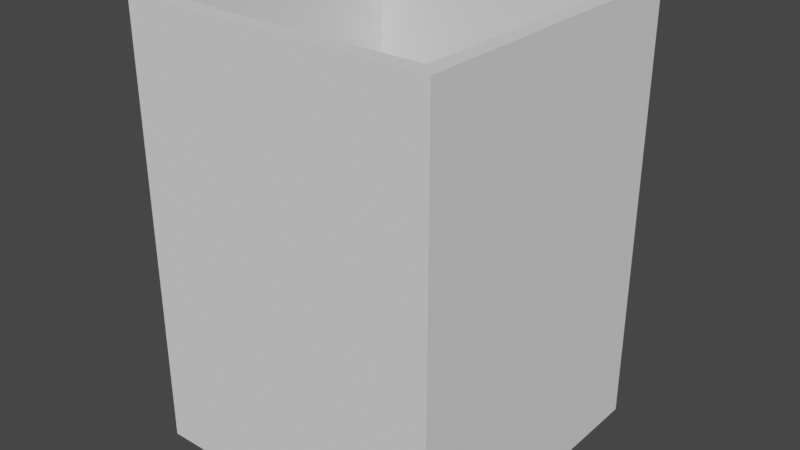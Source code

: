 # Source: Bin.blend  (saved by Blender 2.93.21; exported with 4.5.12 LTS)
import bpy
from mathutils import Matrix  # noqa: F401  (used for matrix-valued properties, if any)

bpy.ops.wm.read_factory_settings(use_empty=True)
scene = bpy.context.scene
scene.name = 'Scene'

# ---- collections
col_collection = bpy.data.collections.new('Collection'); scene.collection.children.link(col_collection)

# ---- world
world_world = bpy.data.worlds.new('World'); scene.world = world_world
world_world.use_nodes = True; world_world.node_tree.nodes.clear()
_N = world_world.node_tree.nodes; _L = world_world.node_tree.links
n0 = _N.new('ShaderNodeOutputWorld'); n0.name = 'World Output'; n0.location = (300, 300)
n1 = _N.new('ShaderNodeBackground'); n1.name = 'Background'; n1.location = (10, 300)
n1.inputs[0].default_value = (0.05088, 0.05088, 0.05088, 1.0)
_L.new(n1.outputs[0], n0.inputs[0])
n0.is_active_output = True
world_world.color = (0.05088, 0.05088, 0.05088)
world_world.use_sun_shadow = False
world_world.sun_shadow_jitter_overblur = 0.0

# ---- meshes
me_cube_001 = bpy.data.meshes.new('Cube.001')
me_cube_001.from_pydata([(-0.3356, -0.3356, -0.01735), (-0.3017, -0.3017, 0.01735), (-0.3356, 0.3356, -0.01735), (-0.3017, 0.3017, 0.01735), (0.3356, -0.3356, -0.01735), (0.3017, -0.3017, 0.01735), (0.3356, 0.3356, -0.01735), (0.3017, 0.3017, 0.01735), (-0.3356, -0.3356, 0.01735), (-0.3356, 0.3356, 0.01735), (0.3356, 0.3356, 0.01735), (0.3356, -0.3356, 0.01735), (-0.3356, -0.3356, 0.9334), (-0.3356, 0.3356, 0.9334), (0.3356, 0.3356, 0.9334), (0.3356, -0.3356, 0.9334), (-0.3017, -0.3017, 0.9334), (-0.3017, 0.3017, 0.9334), (0.3017, 0.3017, 0.9334), (0.3017, -0.3017, 0.9334)], [], [(0, 8, 9, 2), (2, 9, 10, 6), (6, 10, 11, 4), (4, 11, 8, 0), (2, 6, 4, 0), (7, 3, 1, 5), (11, 10, 14, 15), (1, 3, 17, 16), (7, 5, 19, 18), (10, 9, 13, 14), (16, 17, 13, 12), (17, 18, 14, 13), (18, 19, 15, 14), (19, 16, 12, 15), (5, 1, 16, 19), (3, 7, 18, 17), (9, 8, 12, 13), (8, 11, 15, 12)])
_uv = me_cube_001.uv_layers.new(name='UVMap')
_uv.uv.foreach_set('vector', [0.146, 0.0, 0.146, 0.03649, 0.1095, 0.03649, 0.1095, 0.0, 0.03649, 0.0, 0.03649, 0.03649, 1.192e-07, 0.03649, 1.192e-07, 0.0, 0.07298, 0.0, 0.07298, 0.03649, 0.03649, 0.03649, 0.03649, 0.0, 0.1095, 0.0, 0.1095, 0.03649, 0.07298, 0.03649, 0.07298, 0.0, 0.2772, 0.0, 0.3137, 0.0, 0.3137, 0.03649, 0.2772, 0.03649, 0.2772, 0.07298, 0.31, 0.07298, 0.31, 0.1058, 0.2772, 0.1058, 0.03649, 0.03649, 0.07298, 0.03649, 0.07298, 1.0, 0.03649, 1.0, 0.2116, 0.0, 0.2444, 0.0, 0.2444, 0.9635, 0.2116, 0.9635, 0.2444, 0.0, 0.2772, 0.0, 0.2772, 0.9635, 0.2444, 0.9635, 1.192e-07, 0.03649, 0.03649, 0.03649, 0.03649, 1.0, 0.0, 1.0, 0.3118, 0.07114, 0.3118, 0.03833, 0.3137, 0.03649, 0.3137, 0.07298, 0.3118, 0.03833, 0.279, 0.03833, 0.2772, 0.03649, 0.3137, 0.03649, 0.279, 0.03833, 0.279, 0.07114, 0.2772, 0.07298, 0.2772, 0.03649, 0.279, 0.07114, 0.3118, 0.07114, 0.3137, 0.07298, 0.2772, 0.07298, 0.146, 0.0, 0.1788, 0.0, 0.1788, 0.9635, 0.146, 0.9635, 0.1788, 0.0, 0.2116, 0.0, 0.2116, 0.9635, 0.1788, 0.9635, 0.1095, 0.03649, 0.146, 0.03649, 0.146, 1.0, 0.1095, 1.0, 0.07298, 0.03649, 0.1095, 0.03649, 0.1095, 1.0, 0.07298, 1.0])
me_cube_001.use_remesh_fix_poles = True
me_cube_001.use_remesh_preserve_attributes = False
me_cube_001.update()

# ---- objects
ob_cube = bpy.data.objects.new('Cube', me_cube_001)

# ---- transforms, parenting, visibility, modifiers, constraints
ob_cube.location = (0.0, 0.0, 0.0)

# ---- collection membership
col_collection.objects.link(ob_cube)

# ---- scene / render settings (as saved in the file)
scene.frame_start = 1; scene.frame_end = 250; scene.frame_set(1)
scene.render.engine = 'BLENDER_EEVEE_NEXT'
scene.cycles.use_denoising = False
scene.cycles.samples = 128
scene.cycles.sampling_pattern = 'TABULATED_SOBOL'
scene.cycles.use_adaptive_sampling = False
scene.cycles.use_light_tree = False
scene.view_settings.view_transform = 'Filmic'
bpy.context.view_layer.update()

# ---- added for rendering (the .blend has no active camera and no usable light): camera, sun
cam_auto = bpy.data.cameras.new('AutoCamera')
cam_auto.lens = 50.0
cam_auto.sensor_width = 36.0
cam_auto.clip_end = 1000.0
ob_auto_camera = bpy.data.objects.new('AutoCamera', cam_auto)
scene.collection.objects.link(ob_auto_camera)
ob_auto_camera.location = (1.24308, -1.4917, 1.45249)
ob_auto_camera.rotation_euler = (1.09748, -7.21219e-08, 0.694738)
scene.camera = ob_auto_camera
light_auto_sun = bpy.data.lights.new('AutoSun', 'SUN')
light_auto_sun.energy = 3.0
light_auto_sun.angle = 0.0523599
ob_auto_sun = bpy.data.objects.new('AutoSun', light_auto_sun)
scene.collection.objects.link(ob_auto_sun)
ob_auto_sun.rotation_euler = (0.872665, 0.174533, 0.523599)
bpy.context.view_layer.update()
